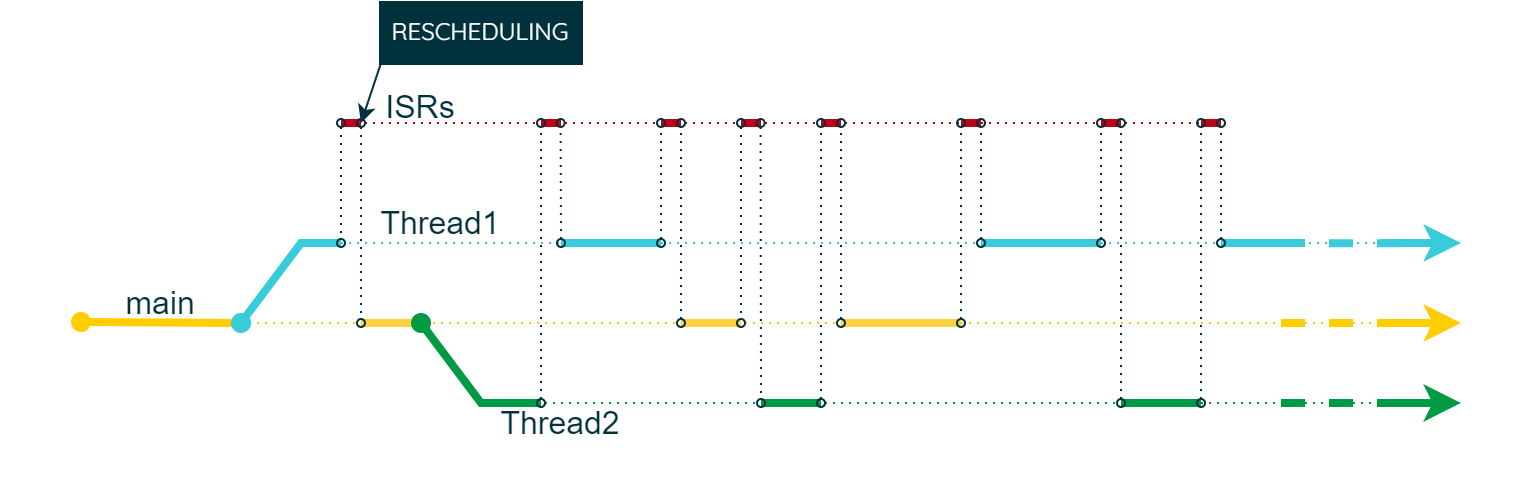

The diagram above was exported from draw.io. Its source (the exported page's mxGraphModel, read from the mxfile embedded in the PNG):
<mxGraphModel dx="-276" dy="386" grid="1" gridSize="10" guides="1" tooltips="1" connect="1" arrows="1" fold="1" page="1" pageScale="1" pageWidth="850" pageHeight="1100" math="0" shadow="0">
  <root>
    <mxCell id="0" />
    <mxCell id="1" parent="0" />
    <mxCell id="OSKHwdDOTnMhnYy8dd2d-2" value="" style="rounded=0;whiteSpace=wrap;html=1;strokeColor=none;strokeWidth=2;fontFamily=Arial;fontSize=20;fontColor=#101820;fillColor=none;" parent="1" vertex="1">
      <mxGeometry x="1240" y="400" width="760" height="240" as="geometry" />
    </mxCell>
    <mxCell id="I5PALarXt0-EpF7npvkJ-16" value="" style="endArrow=none;html=1;rounded=0;strokeColor=#C10016;strokeWidth=4;fontFamily=Arial;fontSize=20;fontColor=#101820;fillColor=#C10016;" parent="1" edge="1">
      <mxGeometry width="50" height="50" relative="1" as="geometry">
        <mxPoint x="1510" y="460" as="sourcePoint" />
        <mxPoint x="1520" y="460" as="targetPoint" />
      </mxGeometry>
    </mxCell>
    <mxCell id="I5PALarXt0-EpF7npvkJ-17" value="" style="endArrow=none;html=1;rounded=0;strokeColor=#C10016;strokeWidth=4;fontFamily=Arial;fontSize=20;fontColor=#101820;fillColor=#C10016;" parent="1" edge="1">
      <mxGeometry width="50" height="50" relative="1" as="geometry">
        <mxPoint x="1610" y="460" as="sourcePoint" />
        <mxPoint x="1620" y="460" as="targetPoint" />
      </mxGeometry>
    </mxCell>
    <mxCell id="I5PALarXt0-EpF7npvkJ-18" value="" style="endArrow=none;html=1;rounded=0;strokeColor=#C10016;strokeWidth=4;fontFamily=Arial;fontSize=20;fontColor=#101820;fillColor=#C10016;" parent="1" edge="1">
      <mxGeometry width="50" height="50" relative="1" as="geometry">
        <mxPoint x="1790" y="460" as="sourcePoint" />
        <mxPoint x="1800" y="460" as="targetPoint" />
      </mxGeometry>
    </mxCell>
    <mxCell id="I5PALarXt0-EpF7npvkJ-19" value="" style="endArrow=none;html=1;rounded=0;strokeColor=#C10016;strokeWidth=4;fontFamily=Arial;fontSize=20;fontColor=#101820;fillColor=#C10016;" parent="1" edge="1">
      <mxGeometry width="50" height="50" relative="1" as="geometry">
        <mxPoint x="1720" y="460" as="sourcePoint" />
        <mxPoint x="1730" y="460" as="targetPoint" />
      </mxGeometry>
    </mxCell>
    <mxCell id="I5PALarXt0-EpF7npvkJ-20" value="" style="endArrow=none;html=1;rounded=0;strokeColor=#C10016;strokeWidth=4;fontFamily=Arial;fontSize=20;fontColor=#101820;fillColor=#C10016;" parent="1" edge="1">
      <mxGeometry width="50" height="50" relative="1" as="geometry">
        <mxPoint x="1650" y="460" as="sourcePoint" />
        <mxPoint x="1660" y="460" as="targetPoint" />
      </mxGeometry>
    </mxCell>
    <mxCell id="I5PALarXt0-EpF7npvkJ-21" value="" style="endArrow=none;html=1;rounded=0;strokeColor=#C10016;strokeWidth=4;fontFamily=Arial;fontSize=20;fontColor=#101820;fillColor=#C10016;" parent="1" edge="1">
      <mxGeometry width="50" height="50" relative="1" as="geometry">
        <mxPoint x="1840" y="460" as="sourcePoint" />
        <mxPoint x="1850" y="460" as="targetPoint" />
      </mxGeometry>
    </mxCell>
    <mxCell id="I5PALarXt0-EpF7npvkJ-3" value="" style="endArrow=none;dashed=1;html=1;dashPattern=1 3;strokeWidth=1;rounded=0;strokeColor=#C10016;fontFamily=Arial;fontSize=20;fontColor=#101820;fillColor=#C10016;" parent="1" edge="1">
      <mxGeometry width="50" height="50" relative="1" as="geometry">
        <mxPoint x="1410" y="460" as="sourcePoint" />
        <mxPoint x="1850" y="460" as="targetPoint" />
      </mxGeometry>
    </mxCell>
    <mxCell id="I5PALarXt0-EpF7npvkJ-5" value="" style="endArrow=none;dashed=1;html=1;dashPattern=1 3;strokeWidth=1;rounded=0;strokeColor=#38CBDA;fontFamily=Arial;fontSize=20;fontColor=#101820;fillColor=#38CBDA;" parent="1" edge="1">
      <mxGeometry width="50" height="50" relative="1" as="geometry">
        <mxPoint x="1390" y="520" as="sourcePoint" />
        <mxPoint x="1950" y="520" as="targetPoint" />
      </mxGeometry>
    </mxCell>
    <mxCell id="I5PALarXt0-EpF7npvkJ-8" value="" style="endArrow=none;dashed=1;html=1;dashPattern=1 3;strokeWidth=1;rounded=0;strokeColor=#FFCD00;fontFamily=Arial;fontSize=20;fontColor=#101820;fillColor=#FFCD00;" parent="1" edge="1">
      <mxGeometry width="50" height="50" relative="1" as="geometry">
        <mxPoint x="1300" y="560" as="sourcePoint" />
        <mxPoint x="1940" y="560" as="targetPoint" />
      </mxGeometry>
    </mxCell>
    <mxCell id="I5PALarXt0-EpF7npvkJ-9" value="" style="endArrow=none;dashed=1;html=1;dashPattern=1 3;strokeWidth=1;rounded=0;strokeColor=#009A44;fontFamily=Arial;fontSize=20;fontColor=#101820;fillColor=#009A44;" parent="1" edge="1">
      <mxGeometry width="50" height="50" relative="1" as="geometry">
        <mxPoint x="1480" y="600" as="sourcePoint" />
        <mxPoint x="1960" y="600" as="targetPoint" />
      </mxGeometry>
    </mxCell>
    <mxCell id="9e8i_cSPpXjWGMxbEgeF-2" value="" style="endArrow=none;html=1;rounded=0;strokeColor=#FFCD00;strokeWidth=4;fontFamily=Arial;fontSize=20;fontColor=#101820;fillColor=#FFCD00;startArrow=oval;startFill=1;endFill=0;" parent="1" edge="1">
      <mxGeometry width="50" height="50" relative="1" as="geometry">
        <mxPoint x="1280" y="559.5" as="sourcePoint" />
        <mxPoint x="1360" y="560" as="targetPoint" />
      </mxGeometry>
    </mxCell>
    <mxCell id="9e8i_cSPpXjWGMxbEgeF-4" value="" style="endArrow=none;html=1;rounded=0;strokeColor=#38CBDA;strokeWidth=4;fontFamily=Arial;fontSize=20;fontColor=#101820;fillColor=#38CBDA;startArrow=oval;startFill=1;endFill=0;" parent="1" edge="1">
      <mxGeometry width="50" height="50" relative="1" as="geometry">
        <mxPoint x="1360" y="560" as="sourcePoint" />
        <mxPoint x="1410" y="520" as="targetPoint" />
        <Array as="points">
          <mxPoint x="1390" y="520" />
        </Array>
      </mxGeometry>
    </mxCell>
    <mxCell id="9e8i_cSPpXjWGMxbEgeF-6" value="&lt;font color=&quot;#00313c&quot; style=&quot;font-size: 16px;&quot;&gt;Thread1&lt;/font&gt;" style="rounded=0;whiteSpace=wrap;html=1;strokeColor=none;strokeWidth=2;fontFamily=Arial;fontSize=16;fontColor=#101820;fillColor=none;" parent="1" vertex="1">
      <mxGeometry x="1420" y="500" width="80" height="20" as="geometry" />
    </mxCell>
    <mxCell id="9e8i_cSPpXjWGMxbEgeF-9" value="" style="endArrow=classic;html=1;rounded=0;strokeColor=#FFCD00;strokeWidth=4;fontFamily=Arial;fontSize=20;fontColor=#101820;fillColor=#FFCD00;startArrow=none;startFill=0;" parent="1" edge="1">
      <mxGeometry width="50" height="50" relative="1" as="geometry">
        <mxPoint x="1930" y="560" as="sourcePoint" />
        <mxPoint x="1970" y="560" as="targetPoint" />
      </mxGeometry>
    </mxCell>
    <mxCell id="9e8i_cSPpXjWGMxbEgeF-10" value="" style="endArrow=classic;html=1;rounded=0;strokeColor=#38CBDA;strokeWidth=4;fontFamily=Arial;fontSize=20;fontColor=#101820;fillColor=#38CBDA;startArrow=none;startFill=0;" parent="1" edge="1">
      <mxGeometry width="50" height="50" relative="1" as="geometry">
        <mxPoint x="1930" y="520" as="sourcePoint" />
        <mxPoint x="1970" y="520" as="targetPoint" />
        <Array as="points" />
      </mxGeometry>
    </mxCell>
    <mxCell id="9e8i_cSPpXjWGMxbEgeF-11" value="" style="endArrow=none;html=1;rounded=0;strokeColor=#009A44;strokeWidth=4;fontFamily=Arial;fontSize=20;fontColor=#101820;fillColor=#009A44;startArrow=none;startFill=0;endFill=0;" parent="1" edge="1">
      <mxGeometry width="50" height="50" relative="1" as="geometry">
        <mxPoint x="1800" y="600" as="sourcePoint" />
        <mxPoint x="1840" y="600" as="targetPoint" />
        <Array as="points" />
      </mxGeometry>
    </mxCell>
    <mxCell id="9e8i_cSPpXjWGMxbEgeF-12" value="" style="endArrow=none;html=1;rounded=0;strokeColor=#FED141;strokeWidth=4;fontFamily=Arial;fontSize=20;fontColor=#101820;fillColor=#FED141;" parent="1" edge="1">
      <mxGeometry width="50" height="50" relative="1" as="geometry">
        <mxPoint x="1450" y="560" as="sourcePoint" />
        <mxPoint x="1420" y="560" as="targetPoint" />
      </mxGeometry>
    </mxCell>
    <mxCell id="9e8i_cSPpXjWGMxbEgeF-5" value="" style="endArrow=none;html=1;rounded=0;strokeColor=#009A44;strokeWidth=4;fontFamily=Arial;fontSize=20;fontColor=#101820;fillColor=#009A44;startArrow=oval;startFill=1;endFill=0;" parent="1" edge="1">
      <mxGeometry width="50" height="50" relative="1" as="geometry">
        <mxPoint x="1450" y="560" as="sourcePoint" />
        <mxPoint x="1510" y="600" as="targetPoint" />
        <Array as="points">
          <mxPoint x="1480" y="600" />
        </Array>
      </mxGeometry>
    </mxCell>
    <mxCell id="9e8i_cSPpXjWGMxbEgeF-13" value="" style="endArrow=none;html=1;rounded=0;strokeColor=#38CBDA;strokeWidth=4;fontFamily=Arial;fontSize=20;fontColor=#101820;fillColor=#38CBDA;" parent="1" edge="1">
      <mxGeometry width="50" height="50" relative="1" as="geometry">
        <mxPoint x="1570" y="520" as="sourcePoint" />
        <mxPoint x="1520" y="520" as="targetPoint" />
      </mxGeometry>
    </mxCell>
    <mxCell id="9e8i_cSPpXjWGMxbEgeF-14" value="" style="endArrow=none;html=1;rounded=0;strokeColor=#FED141;strokeWidth=4;fontFamily=Arial;fontSize=20;fontColor=#101820;fillColor=#FED141;" parent="1" edge="1">
      <mxGeometry width="50" height="50" relative="1" as="geometry">
        <mxPoint x="1610" y="560" as="sourcePoint" />
        <mxPoint x="1580" y="560" as="targetPoint" />
      </mxGeometry>
    </mxCell>
    <mxCell id="9e8i_cSPpXjWGMxbEgeF-15" value="" style="endArrow=none;html=1;rounded=0;strokeColor=#009A44;strokeWidth=4;fontFamily=Arial;fontSize=20;fontColor=#101820;fillColor=#009A44;" parent="1" edge="1">
      <mxGeometry width="50" height="50" relative="1" as="geometry">
        <mxPoint x="1650" y="600" as="sourcePoint" />
        <mxPoint x="1620" y="600" as="targetPoint" />
      </mxGeometry>
    </mxCell>
    <mxCell id="9e8i_cSPpXjWGMxbEgeF-16" value="" style="endArrow=none;html=1;rounded=0;strokeColor=#FED141;strokeWidth=4;fontFamily=Arial;fontSize=20;fontColor=#101820;fillColor=#FED141;" parent="1" edge="1">
      <mxGeometry width="50" height="50" relative="1" as="geometry">
        <mxPoint x="1720" y="560" as="sourcePoint" />
        <mxPoint x="1660" y="560" as="targetPoint" />
      </mxGeometry>
    </mxCell>
    <mxCell id="9e8i_cSPpXjWGMxbEgeF-18" value="" style="endArrow=none;html=1;rounded=0;strokeColor=#38CBDA;strokeWidth=4;fontFamily=Arial;fontSize=20;fontColor=#101820;fillColor=#38CBDA;" parent="1" edge="1">
      <mxGeometry width="50" height="50" relative="1" as="geometry">
        <mxPoint x="1790" y="520" as="sourcePoint" />
        <mxPoint x="1730" y="520" as="targetPoint" />
      </mxGeometry>
    </mxCell>
    <mxCell id="9e8i_cSPpXjWGMxbEgeF-20" value="" style="endArrow=oval;dashed=1;html=1;dashPattern=1 3;strokeWidth=1;rounded=0;strokeColor=#00313C;fontFamily=Arial;fontSize=20;fontColor=#101820;fillColor=#00313C;startArrow=oval;startFill=0;endFill=0;endSize=4;startSize=4;" parent="1" edge="1">
      <mxGeometry width="50" height="50" relative="1" as="geometry">
        <mxPoint x="1510" y="600" as="sourcePoint" />
        <mxPoint x="1510" y="460" as="targetPoint" />
      </mxGeometry>
    </mxCell>
    <mxCell id="9e8i_cSPpXjWGMxbEgeF-22" value="" style="endArrow=oval;dashed=1;html=1;dashPattern=1 3;strokeWidth=1;rounded=0;strokeColor=#00313C;fontFamily=Arial;fontSize=20;fontColor=#101820;fillColor=#00313C;startArrow=oval;startFill=0;endFill=0;endSize=4;startSize=4;" parent="1" edge="1">
      <mxGeometry width="50" height="50" relative="1" as="geometry">
        <mxPoint x="1610" y="460" as="sourcePoint" />
        <mxPoint x="1610" y="560" as="targetPoint" />
      </mxGeometry>
    </mxCell>
    <mxCell id="9e8i_cSPpXjWGMxbEgeF-23" value="" style="endArrow=oval;dashed=1;html=1;dashPattern=1 3;strokeWidth=1;rounded=0;strokeColor=#00313C;fontFamily=Arial;fontSize=20;fontColor=#101820;fillColor=#00313C;startArrow=oval;startFill=0;endFill=0;endSize=4;startSize=4;" parent="1" edge="1">
      <mxGeometry width="50" height="50" relative="1" as="geometry">
        <mxPoint x="1650" y="600" as="sourcePoint" />
        <mxPoint x="1650" y="460" as="targetPoint" />
      </mxGeometry>
    </mxCell>
    <mxCell id="9e8i_cSPpXjWGMxbEgeF-25" value="" style="endArrow=oval;dashed=1;html=1;dashPattern=1 3;strokeWidth=1;rounded=0;strokeColor=#00313C;fontFamily=Arial;fontSize=20;fontColor=#101820;fillColor=#00313C;startArrow=oval;startFill=0;endFill=0;endSize=4;startSize=4;" parent="1" edge="1">
      <mxGeometry width="50" height="50" relative="1" as="geometry">
        <mxPoint x="1720" y="560" as="sourcePoint" />
        <mxPoint x="1720" y="460" as="targetPoint" />
      </mxGeometry>
    </mxCell>
    <mxCell id="9e8i_cSPpXjWGMxbEgeF-26" value="" style="endArrow=oval;dashed=1;html=1;dashPattern=1 3;strokeWidth=1;rounded=0;strokeColor=#00313C;fontFamily=Arial;fontSize=20;fontColor=#101820;fillColor=#00313C;startArrow=oval;startFill=0;endFill=0;endSize=4;startSize=4;" parent="1" edge="1">
      <mxGeometry width="50" height="50" relative="1" as="geometry">
        <mxPoint x="1730" y="520" as="sourcePoint" />
        <mxPoint x="1730" y="460" as="targetPoint" />
      </mxGeometry>
    </mxCell>
    <mxCell id="9e8i_cSPpXjWGMxbEgeF-27" value="" style="endArrow=oval;dashed=1;html=1;dashPattern=1 3;strokeWidth=1;rounded=0;strokeColor=#00313C;fontFamily=Arial;fontSize=20;fontColor=#101820;fillColor=#00313C;startArrow=oval;startFill=0;endFill=0;endSize=4;startSize=4;" parent="1" edge="1">
      <mxGeometry width="50" height="50" relative="1" as="geometry">
        <mxPoint x="1790" y="520" as="sourcePoint" />
        <mxPoint x="1790" y="460" as="targetPoint" />
      </mxGeometry>
    </mxCell>
    <mxCell id="9e8i_cSPpXjWGMxbEgeF-28" value="" style="endArrow=classic;html=1;rounded=0;strokeColor=#009A44;strokeWidth=4;fontFamily=Arial;fontSize=20;fontColor=#101820;fillColor=#009A44;startArrow=none;startFill=0;" parent="1" edge="1">
      <mxGeometry width="50" height="50" relative="1" as="geometry">
        <mxPoint x="1930" y="600" as="sourcePoint" />
        <mxPoint x="1970" y="600" as="targetPoint" />
      </mxGeometry>
    </mxCell>
    <mxCell id="9e8i_cSPpXjWGMxbEgeF-29" value="" style="endArrow=none;html=1;rounded=0;strokeColor=#FFCD00;strokeWidth=4;fontFamily=Arial;fontSize=20;fontColor=#101820;fillColor=#FFCD00;startArrow=none;startFill=0;endFill=0;dashed=1;" parent="1" edge="1">
      <mxGeometry width="50" height="50" relative="1" as="geometry">
        <mxPoint x="1880" y="560" as="sourcePoint" />
        <mxPoint x="1940" y="560" as="targetPoint" />
      </mxGeometry>
    </mxCell>
    <mxCell id="9e8i_cSPpXjWGMxbEgeF-30" value="" style="endArrow=none;html=1;rounded=0;strokeColor=#38CBDA;strokeWidth=4;fontFamily=Arial;fontSize=20;fontColor=#101820;fillColor=#38CBDA;startArrow=none;startFill=0;endFill=0;dashed=1;" parent="1" edge="1">
      <mxGeometry width="50" height="50" relative="1" as="geometry">
        <mxPoint x="1880" y="520" as="sourcePoint" />
        <mxPoint x="1940" y="520.1700000000001" as="targetPoint" />
        <Array as="points" />
      </mxGeometry>
    </mxCell>
    <mxCell id="9e8i_cSPpXjWGMxbEgeF-31" value="" style="endArrow=none;html=1;rounded=0;strokeColor=#009A44;strokeWidth=4;fontFamily=Arial;fontSize=20;fontColor=#101820;fillColor=#009A44;startArrow=none;startFill=0;endFill=0;dashed=1;" parent="1" edge="1">
      <mxGeometry width="50" height="50" relative="1" as="geometry">
        <mxPoint x="1880" y="600" as="sourcePoint" />
        <mxPoint x="1940" y="600" as="targetPoint" />
        <Array as="points" />
      </mxGeometry>
    </mxCell>
    <mxCell id="9e8i_cSPpXjWGMxbEgeF-32" value="" style="endArrow=none;html=1;rounded=0;strokeColor=#38CBDA;strokeWidth=4;fontFamily=Arial;fontSize=20;fontColor=#101820;fillColor=#38CBDA;" parent="1" edge="1">
      <mxGeometry width="50" height="50" relative="1" as="geometry">
        <mxPoint x="1850" y="520" as="sourcePoint" />
        <mxPoint x="1880" y="520" as="targetPoint" />
      </mxGeometry>
    </mxCell>
    <mxCell id="9e8i_cSPpXjWGMxbEgeF-37" value="" style="endArrow=classic;html=1;rounded=0;strokeColor=#00313C;strokeWidth=1;fontFamily=Arial;fontSize=20;fontColor=#101820;fillColor=#00313C;exitX=0;exitY=1;exitDx=0;exitDy=0;" parent="1" source="9e8i_cSPpXjWGMxbEgeF-38" edge="1">
      <mxGeometry width="50" height="50" relative="1" as="geometry">
        <mxPoint x="1360" y="590" as="sourcePoint" />
        <mxPoint x="1420" y="460" as="targetPoint" />
      </mxGeometry>
    </mxCell>
    <mxCell id="I5PALarXt0-EpF7npvkJ-1" value="" style="endArrow=none;html=1;rounded=0;strokeColor=#C10016;strokeWidth=4;fontFamily=Arial;fontSize=20;fontColor=#101820;fillColor=#C10016;" parent="1" edge="1">
      <mxGeometry width="50" height="50" relative="1" as="geometry">
        <mxPoint x="1410" y="460" as="sourcePoint" />
        <mxPoint x="1420" y="460" as="targetPoint" />
      </mxGeometry>
    </mxCell>
    <mxCell id="9e8i_cSPpXjWGMxbEgeF-38" value="RESCHEDULING" style="rounded=0;whiteSpace=wrap;html=1;strokeColor=#00313C;strokeWidth=2;fontFamily=Quicksand;fontSize=12;fontColor=#FFFFFF;fillColor=#00313C;fontStyle=0;fontSource=https%3A%2F%2Ffonts.googleapis.com%2Fcss%3Ffamily%3DQuicksand;" parent="1" vertex="1">
      <mxGeometry x="1430" y="400" width="100" height="30" as="geometry" />
    </mxCell>
    <mxCell id="9e8i_cSPpXjWGMxbEgeF-19" value="" style="endArrow=oval;dashed=1;html=1;dashPattern=1 3;strokeWidth=1;rounded=0;strokeColor=#00313C;fontFamily=Arial;fontSize=20;fontColor=#101820;fillColor=#00313C;startArrow=oval;startFill=0;endFill=0;endSize=4;startSize=4;" parent="1" edge="1">
      <mxGeometry width="50" height="50" relative="1" as="geometry">
        <mxPoint x="1410" y="460" as="sourcePoint" />
        <mxPoint x="1410" y="520" as="targetPoint" />
      </mxGeometry>
    </mxCell>
    <mxCell id="I5PALarXt0-EpF7npvkJ-2" value="" style="endArrow=oval;dashed=1;html=1;dashPattern=1 3;strokeWidth=1;rounded=0;strokeColor=#00313C;fontFamily=Arial;fontSize=20;fontColor=#101820;fillColor=#00313C;startArrow=oval;startFill=0;endFill=0;endSize=4;startSize=4;" parent="1" edge="1">
      <mxGeometry width="50" height="50" relative="1" as="geometry">
        <mxPoint x="1420" y="460" as="sourcePoint" />
        <mxPoint x="1420" y="560" as="targetPoint" />
      </mxGeometry>
    </mxCell>
    <mxCell id="I5PALarXt0-EpF7npvkJ-4" value="&lt;font style=&quot;font-size: 16px;&quot; color=&quot;#00313c&quot;&gt;ISRs&lt;/font&gt;" style="rounded=0;whiteSpace=wrap;html=1;strokeColor=none;strokeWidth=2;fontFamily=Arial;fontSize=20;fontColor=#101820;fillColor=none;" parent="1" vertex="1">
      <mxGeometry x="1420" y="440" width="60" height="20" as="geometry" />
    </mxCell>
    <mxCell id="I5PALarXt0-EpF7npvkJ-6" value="&lt;font color=&quot;#00313c&quot; style=&quot;font-size: 16px;&quot;&gt;Thread2&lt;/font&gt;" style="rounded=0;whiteSpace=wrap;html=1;strokeColor=none;strokeWidth=2;fontFamily=Arial;fontSize=16;fontColor=#101820;fillColor=none;" parent="1" vertex="1">
      <mxGeometry x="1480" y="600" width="80" height="20" as="geometry" />
    </mxCell>
    <mxCell id="I5PALarXt0-EpF7npvkJ-7" value="&lt;font color=&quot;#00313c&quot; style=&quot;font-size: 16px;&quot;&gt;main&lt;/font&gt;" style="rounded=0;whiteSpace=wrap;html=1;strokeColor=none;strokeWidth=2;fontFamily=Arial;fontSize=16;fontColor=#101820;fillColor=none;" parent="1" vertex="1">
      <mxGeometry x="1280" y="540" width="80" height="20" as="geometry" />
    </mxCell>
    <mxCell id="I5PALarXt0-EpF7npvkJ-10" value="" style="endArrow=oval;dashed=1;html=1;dashPattern=1 3;strokeWidth=1;rounded=0;strokeColor=#00313C;fontFamily=Arial;fontSize=20;fontColor=#101820;fillColor=#00313C;startArrow=oval;startFill=0;endFill=0;endSize=4;startSize=4;" parent="1" edge="1">
      <mxGeometry width="50" height="50" relative="1" as="geometry">
        <mxPoint x="1520" y="520" as="sourcePoint" />
        <mxPoint x="1519.8" y="460" as="targetPoint" />
      </mxGeometry>
    </mxCell>
    <mxCell id="I5PALarXt0-EpF7npvkJ-11" value="" style="endArrow=oval;dashed=1;html=1;dashPattern=1 3;strokeWidth=1;rounded=0;strokeColor=#00313C;fontFamily=Arial;fontSize=20;fontColor=#101820;fillColor=#00313C;startArrow=oval;startFill=0;endFill=0;endSize=4;startSize=4;" parent="1" edge="1">
      <mxGeometry width="50" height="50" relative="1" as="geometry">
        <mxPoint x="1619.8" y="460" as="sourcePoint" />
        <mxPoint x="1620" y="600" as="targetPoint" />
      </mxGeometry>
    </mxCell>
    <mxCell id="I5PALarXt0-EpF7npvkJ-12" value="" style="endArrow=oval;dashed=1;html=1;dashPattern=1 3;strokeWidth=1;rounded=0;strokeColor=#00313C;fontFamily=Arial;fontSize=20;fontColor=#101820;fillColor=#00313C;startArrow=oval;startFill=0;endFill=0;endSize=4;startSize=4;" parent="1" edge="1">
      <mxGeometry width="50" height="50" relative="1" as="geometry">
        <mxPoint x="1660" y="560" as="sourcePoint" />
        <mxPoint x="1660" y="460" as="targetPoint" />
      </mxGeometry>
    </mxCell>
    <mxCell id="I5PALarXt0-EpF7npvkJ-13" value="" style="endArrow=oval;dashed=1;html=1;dashPattern=1 3;strokeWidth=1;rounded=0;strokeColor=#00313C;fontFamily=Arial;fontSize=20;fontColor=#101820;fillColor=#00313C;startArrow=oval;startFill=0;endFill=0;endSize=4;startSize=4;" parent="1" edge="1">
      <mxGeometry width="50" height="50" relative="1" as="geometry">
        <mxPoint x="1850" y="520" as="sourcePoint" />
        <mxPoint x="1850" y="460" as="targetPoint" />
      </mxGeometry>
    </mxCell>
    <mxCell id="I5PALarXt0-EpF7npvkJ-14" value="" style="endArrow=oval;dashed=1;html=1;dashPattern=1 3;strokeWidth=1;rounded=0;strokeColor=#00313C;fontFamily=Arial;fontSize=20;fontColor=#101820;fillColor=#00313C;startArrow=oval;startFill=0;endFill=0;endSize=4;startSize=4;" parent="1" edge="1">
      <mxGeometry width="50" height="50" relative="1" as="geometry">
        <mxPoint x="1800" y="600" as="sourcePoint" />
        <mxPoint x="1800" y="460" as="targetPoint" />
      </mxGeometry>
    </mxCell>
    <mxCell id="I5PALarXt0-EpF7npvkJ-15" value="" style="endArrow=oval;dashed=1;html=1;dashPattern=1 3;strokeWidth=1;rounded=0;strokeColor=#00313C;fontFamily=Arial;fontSize=20;fontColor=#101820;fillColor=#00313C;startArrow=oval;startFill=0;endFill=0;endSize=4;startSize=4;" parent="1" edge="1">
      <mxGeometry width="50" height="50" relative="1" as="geometry">
        <mxPoint x="1840" y="600" as="sourcePoint" />
        <mxPoint x="1840" y="460" as="targetPoint" />
      </mxGeometry>
    </mxCell>
    <mxCell id="h3SmMl6knf-1txRuyqSu-1" value="" style="endArrow=none;html=1;rounded=0;strokeColor=#C10016;strokeWidth=4;fontFamily=Arial;fontSize=20;fontColor=#101820;fillColor=#C10016;" edge="1" parent="1">
      <mxGeometry width="50" height="50" relative="1" as="geometry">
        <mxPoint x="1570" y="460" as="sourcePoint" />
        <mxPoint x="1580" y="460" as="targetPoint" />
      </mxGeometry>
    </mxCell>
    <mxCell id="9e8i_cSPpXjWGMxbEgeF-21" value="" style="endArrow=oval;dashed=1;html=1;dashPattern=1 3;strokeWidth=1;rounded=0;strokeColor=#00313C;fontFamily=Arial;fontSize=20;fontColor=#101820;fillColor=#00313C;startArrow=oval;startFill=0;endFill=0;endSize=4;startSize=4;" parent="1" edge="1">
      <mxGeometry width="50" height="50" relative="1" as="geometry">
        <mxPoint x="1580" y="560" as="sourcePoint" />
        <mxPoint x="1580" y="460" as="targetPoint" />
      </mxGeometry>
    </mxCell>
    <mxCell id="h3SmMl6knf-1txRuyqSu-2" value="" style="endArrow=oval;dashed=1;html=1;dashPattern=1 3;strokeWidth=1;rounded=0;strokeColor=#00313C;fontFamily=Arial;fontSize=20;fontColor=#101820;fillColor=#00313C;startArrow=oval;startFill=0;endFill=0;endSize=4;startSize=4;" edge="1" parent="1">
      <mxGeometry width="50" height="50" relative="1" as="geometry">
        <mxPoint x="1570" y="520" as="sourcePoint" />
        <mxPoint x="1570" y="460" as="targetPoint" />
      </mxGeometry>
    </mxCell>
  </root>
</mxGraphModel>